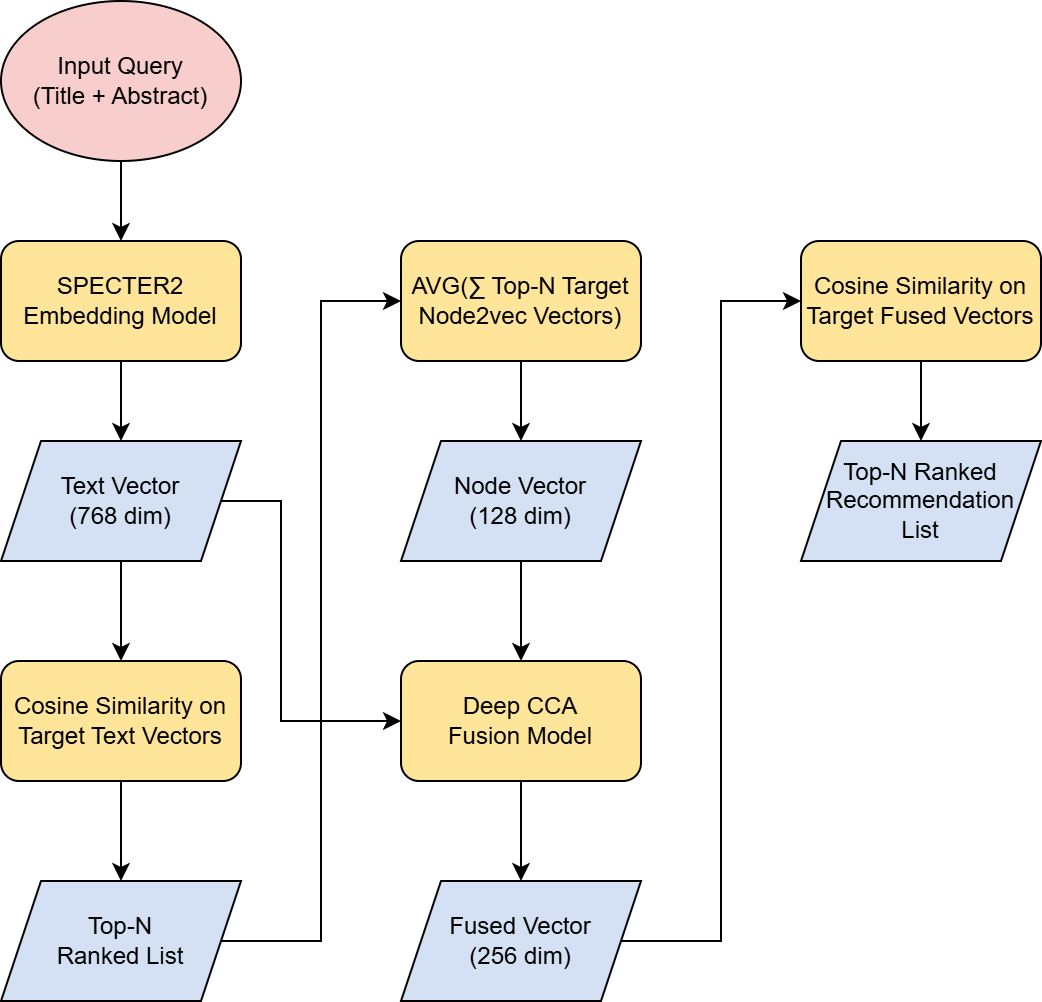

The diagram above was exported from draw.io. Its source (the exported page's mxGraphModel, read from the mxfile embedded in the PNG):
<mxGraphModel dx="1518" dy="655" grid="1" gridSize="10" guides="1" tooltips="1" connect="1" arrows="1" fold="1" page="1" pageScale="1" pageWidth="850" pageHeight="1100" math="0" shadow="0">
  <root>
    <mxCell id="0" />
    <mxCell id="1" parent="0" />
    <mxCell id="zsfCLmns0PgZcJatX6cz-23" style="edgeStyle=orthogonalEdgeStyle;rounded=0;orthogonalLoop=1;jettySize=auto;html=1;exitX=0.5;exitY=1;exitDx=0;exitDy=0;entryX=0.5;entryY=0;entryDx=0;entryDy=0;" parent="1" source="zsfCLmns0PgZcJatX6cz-21" target="zsfCLmns0PgZcJatX6cz-22" edge="1">
      <mxGeometry relative="1" as="geometry" />
    </mxCell>
    <mxCell id="zsfCLmns0PgZcJatX6cz-21" value="Input Query&lt;div&gt;(Title + Abstract&lt;span style=&quot;background-color: transparent; color: light-dark(rgb(0, 0, 0), rgb(255, 255, 255));&quot;&gt;)&lt;/span&gt;&lt;/div&gt;" style="ellipse;whiteSpace=wrap;html=1;fillColor=#F8CECC;" parent="1" vertex="1">
      <mxGeometry x="720" y="120" width="120" height="80" as="geometry" />
    </mxCell>
    <mxCell id="zsfCLmns0PgZcJatX6cz-25" style="edgeStyle=orthogonalEdgeStyle;rounded=0;orthogonalLoop=1;jettySize=auto;html=1;exitX=0.5;exitY=1;exitDx=0;exitDy=0;entryX=0.5;entryY=0;entryDx=0;entryDy=0;" parent="1" source="zsfCLmns0PgZcJatX6cz-22" target="zsfCLmns0PgZcJatX6cz-24" edge="1">
      <mxGeometry relative="1" as="geometry" />
    </mxCell>
    <mxCell id="zsfCLmns0PgZcJatX6cz-22" value="SPECTER2 Embedding Model" style="rounded=1;whiteSpace=wrap;html=1;fillColor=#FFE599;" parent="1" vertex="1">
      <mxGeometry x="720" y="240" width="120" height="60" as="geometry" />
    </mxCell>
    <mxCell id="zsfCLmns0PgZcJatX6cz-27" style="edgeStyle=orthogonalEdgeStyle;rounded=0;orthogonalLoop=1;jettySize=auto;html=1;exitX=0.5;exitY=1;exitDx=0;exitDy=0;entryX=0.5;entryY=0;entryDx=0;entryDy=0;" parent="1" source="zsfCLmns0PgZcJatX6cz-24" target="zsfCLmns0PgZcJatX6cz-26" edge="1">
      <mxGeometry relative="1" as="geometry" />
    </mxCell>
    <mxCell id="zsfCLmns0PgZcJatX6cz-37" style="edgeStyle=orthogonalEdgeStyle;rounded=0;orthogonalLoop=1;jettySize=auto;html=1;exitX=1;exitY=0.5;exitDx=0;exitDy=0;entryX=0;entryY=0.5;entryDx=0;entryDy=0;" parent="1" source="zsfCLmns0PgZcJatX6cz-24" target="zsfCLmns0PgZcJatX6cz-35" edge="1">
      <mxGeometry relative="1" as="geometry">
        <mxPoint x="860" y="490" as="targetPoint" />
        <Array as="points">
          <mxPoint x="860" y="370" />
          <mxPoint x="860" y="480" />
        </Array>
      </mxGeometry>
    </mxCell>
    <mxCell id="zsfCLmns0PgZcJatX6cz-24" value="Text Vector&lt;div&gt;(768 dim)&lt;/div&gt;" style="shape=parallelogram;perimeter=parallelogramPerimeter;whiteSpace=wrap;html=1;fixedSize=1;fillColor=#D4E1F5;" parent="1" vertex="1">
      <mxGeometry x="720" y="340" width="120" height="60" as="geometry" />
    </mxCell>
    <mxCell id="zsfCLmns0PgZcJatX6cz-29" style="edgeStyle=orthogonalEdgeStyle;rounded=0;orthogonalLoop=1;jettySize=auto;html=1;exitX=0.5;exitY=1;exitDx=0;exitDy=0;entryX=0.5;entryY=0;entryDx=0;entryDy=0;" parent="1" source="zsfCLmns0PgZcJatX6cz-26" target="zsfCLmns0PgZcJatX6cz-28" edge="1">
      <mxGeometry relative="1" as="geometry" />
    </mxCell>
    <mxCell id="zsfCLmns0PgZcJatX6cz-26" value="Cosine Similarity on Target Text Vectors" style="rounded=1;whiteSpace=wrap;html=1;fillColor=#FFE599;" parent="1" vertex="1">
      <mxGeometry x="720" y="450" width="120" height="60" as="geometry" />
    </mxCell>
    <mxCell id="zsfCLmns0PgZcJatX6cz-32" style="edgeStyle=orthogonalEdgeStyle;rounded=0;orthogonalLoop=1;jettySize=auto;html=1;exitX=1;exitY=0.5;exitDx=0;exitDy=0;entryX=0;entryY=0.5;entryDx=0;entryDy=0;" parent="1" source="zsfCLmns0PgZcJatX6cz-28" target="zsfCLmns0PgZcJatX6cz-30" edge="1">
      <mxGeometry relative="1" as="geometry" />
    </mxCell>
    <mxCell id="zsfCLmns0PgZcJatX6cz-28" value="Top-N&lt;div&gt;Ranked List&lt;/div&gt;" style="shape=parallelogram;perimeter=parallelogramPerimeter;whiteSpace=wrap;html=1;fixedSize=1;fillColor=#D4E1F5;" parent="1" vertex="1">
      <mxGeometry x="720" y="560" width="120" height="60" as="geometry" />
    </mxCell>
    <mxCell id="zsfCLmns0PgZcJatX6cz-34" style="edgeStyle=orthogonalEdgeStyle;rounded=0;orthogonalLoop=1;jettySize=auto;html=1;exitX=0.5;exitY=1;exitDx=0;exitDy=0;entryX=0.5;entryY=0;entryDx=0;entryDy=0;" parent="1" source="zsfCLmns0PgZcJatX6cz-30" target="zsfCLmns0PgZcJatX6cz-33" edge="1">
      <mxGeometry relative="1" as="geometry" />
    </mxCell>
    <mxCell id="zsfCLmns0PgZcJatX6cz-30" value="AVG(∑ Top-N Target Node2vec Vectors)" style="rounded=1;whiteSpace=wrap;html=1;fillColor=#FFE599;" parent="1" vertex="1">
      <mxGeometry x="920" y="240" width="120" height="60" as="geometry" />
    </mxCell>
    <mxCell id="zsfCLmns0PgZcJatX6cz-36" style="edgeStyle=orthogonalEdgeStyle;rounded=0;orthogonalLoop=1;jettySize=auto;html=1;exitX=0.5;exitY=1;exitDx=0;exitDy=0;entryX=0.5;entryY=0;entryDx=0;entryDy=0;" parent="1" source="zsfCLmns0PgZcJatX6cz-33" target="zsfCLmns0PgZcJatX6cz-35" edge="1">
      <mxGeometry relative="1" as="geometry" />
    </mxCell>
    <mxCell id="zsfCLmns0PgZcJatX6cz-33" value="&lt;div&gt;Node Vector&lt;/div&gt;(128 dim)" style="shape=parallelogram;perimeter=parallelogramPerimeter;whiteSpace=wrap;html=1;fixedSize=1;fillColor=#D4E1F5;" parent="1" vertex="1">
      <mxGeometry x="920" y="340" width="120" height="60" as="geometry" />
    </mxCell>
    <mxCell id="zsfCLmns0PgZcJatX6cz-39" style="edgeStyle=orthogonalEdgeStyle;rounded=0;orthogonalLoop=1;jettySize=auto;html=1;exitX=0.5;exitY=1;exitDx=0;exitDy=0;entryX=0.5;entryY=0;entryDx=0;entryDy=0;" parent="1" source="zsfCLmns0PgZcJatX6cz-35" target="zsfCLmns0PgZcJatX6cz-38" edge="1">
      <mxGeometry relative="1" as="geometry" />
    </mxCell>
    <mxCell id="zsfCLmns0PgZcJatX6cz-35" value="Deep CCA&lt;div&gt;Fusion Model&lt;/div&gt;" style="rounded=1;whiteSpace=wrap;html=1;fillColor=#FFE599;" parent="1" vertex="1">
      <mxGeometry x="920" y="450" width="120" height="60" as="geometry" />
    </mxCell>
    <mxCell id="zsfCLmns0PgZcJatX6cz-41" style="edgeStyle=orthogonalEdgeStyle;rounded=0;orthogonalLoop=1;jettySize=auto;html=1;exitX=1;exitY=0.5;exitDx=0;exitDy=0;entryX=0;entryY=0.5;entryDx=0;entryDy=0;" parent="1" source="zsfCLmns0PgZcJatX6cz-38" target="zsfCLmns0PgZcJatX6cz-40" edge="1">
      <mxGeometry relative="1" as="geometry" />
    </mxCell>
    <mxCell id="zsfCLmns0PgZcJatX6cz-38" value="&lt;div&gt;Fused Vector&lt;/div&gt;(256 dim)" style="shape=parallelogram;perimeter=parallelogramPerimeter;whiteSpace=wrap;html=1;fixedSize=1;fillColor=#D4E1F5;" parent="1" vertex="1">
      <mxGeometry x="920" y="560" width="120" height="60" as="geometry" />
    </mxCell>
    <mxCell id="zsfCLmns0PgZcJatX6cz-43" style="edgeStyle=orthogonalEdgeStyle;rounded=0;orthogonalLoop=1;jettySize=auto;html=1;exitX=0.5;exitY=1;exitDx=0;exitDy=0;entryX=0.5;entryY=0;entryDx=0;entryDy=0;" parent="1" source="zsfCLmns0PgZcJatX6cz-40" target="zsfCLmns0PgZcJatX6cz-42" edge="1">
      <mxGeometry relative="1" as="geometry" />
    </mxCell>
    <mxCell id="zsfCLmns0PgZcJatX6cz-40" value="Cosine Similarity on&lt;div&gt;Target Fused Vectors&lt;/div&gt;" style="rounded=1;whiteSpace=wrap;html=1;fillColor=#FFE599;" parent="1" vertex="1">
      <mxGeometry x="1120" y="240" width="120" height="60" as="geometry" />
    </mxCell>
    <mxCell id="zsfCLmns0PgZcJatX6cz-42" value="Top-N&amp;nbsp;&lt;span style=&quot;background-color: transparent; color: light-dark(rgb(0, 0, 0), rgb(255, 255, 255));&quot;&gt;Ranked&lt;/span&gt;&lt;div&gt;&lt;span style=&quot;background-color: transparent; color: light-dark(rgb(0, 0, 0), rgb(255, 255, 255));&quot;&gt;Recommendation&lt;/span&gt;&lt;/div&gt;&lt;div&gt;&lt;span style=&quot;background-color: transparent; color: light-dark(rgb(0, 0, 0), rgb(255, 255, 255));&quot;&gt;List&lt;/span&gt;&lt;/div&gt;" style="shape=parallelogram;perimeter=parallelogramPerimeter;whiteSpace=wrap;html=1;fixedSize=1;fillColor=#D4E1F5;" parent="1" vertex="1">
      <mxGeometry x="1120" y="340" width="120" height="60" as="geometry" />
    </mxCell>
  </root>
</mxGraphModel>